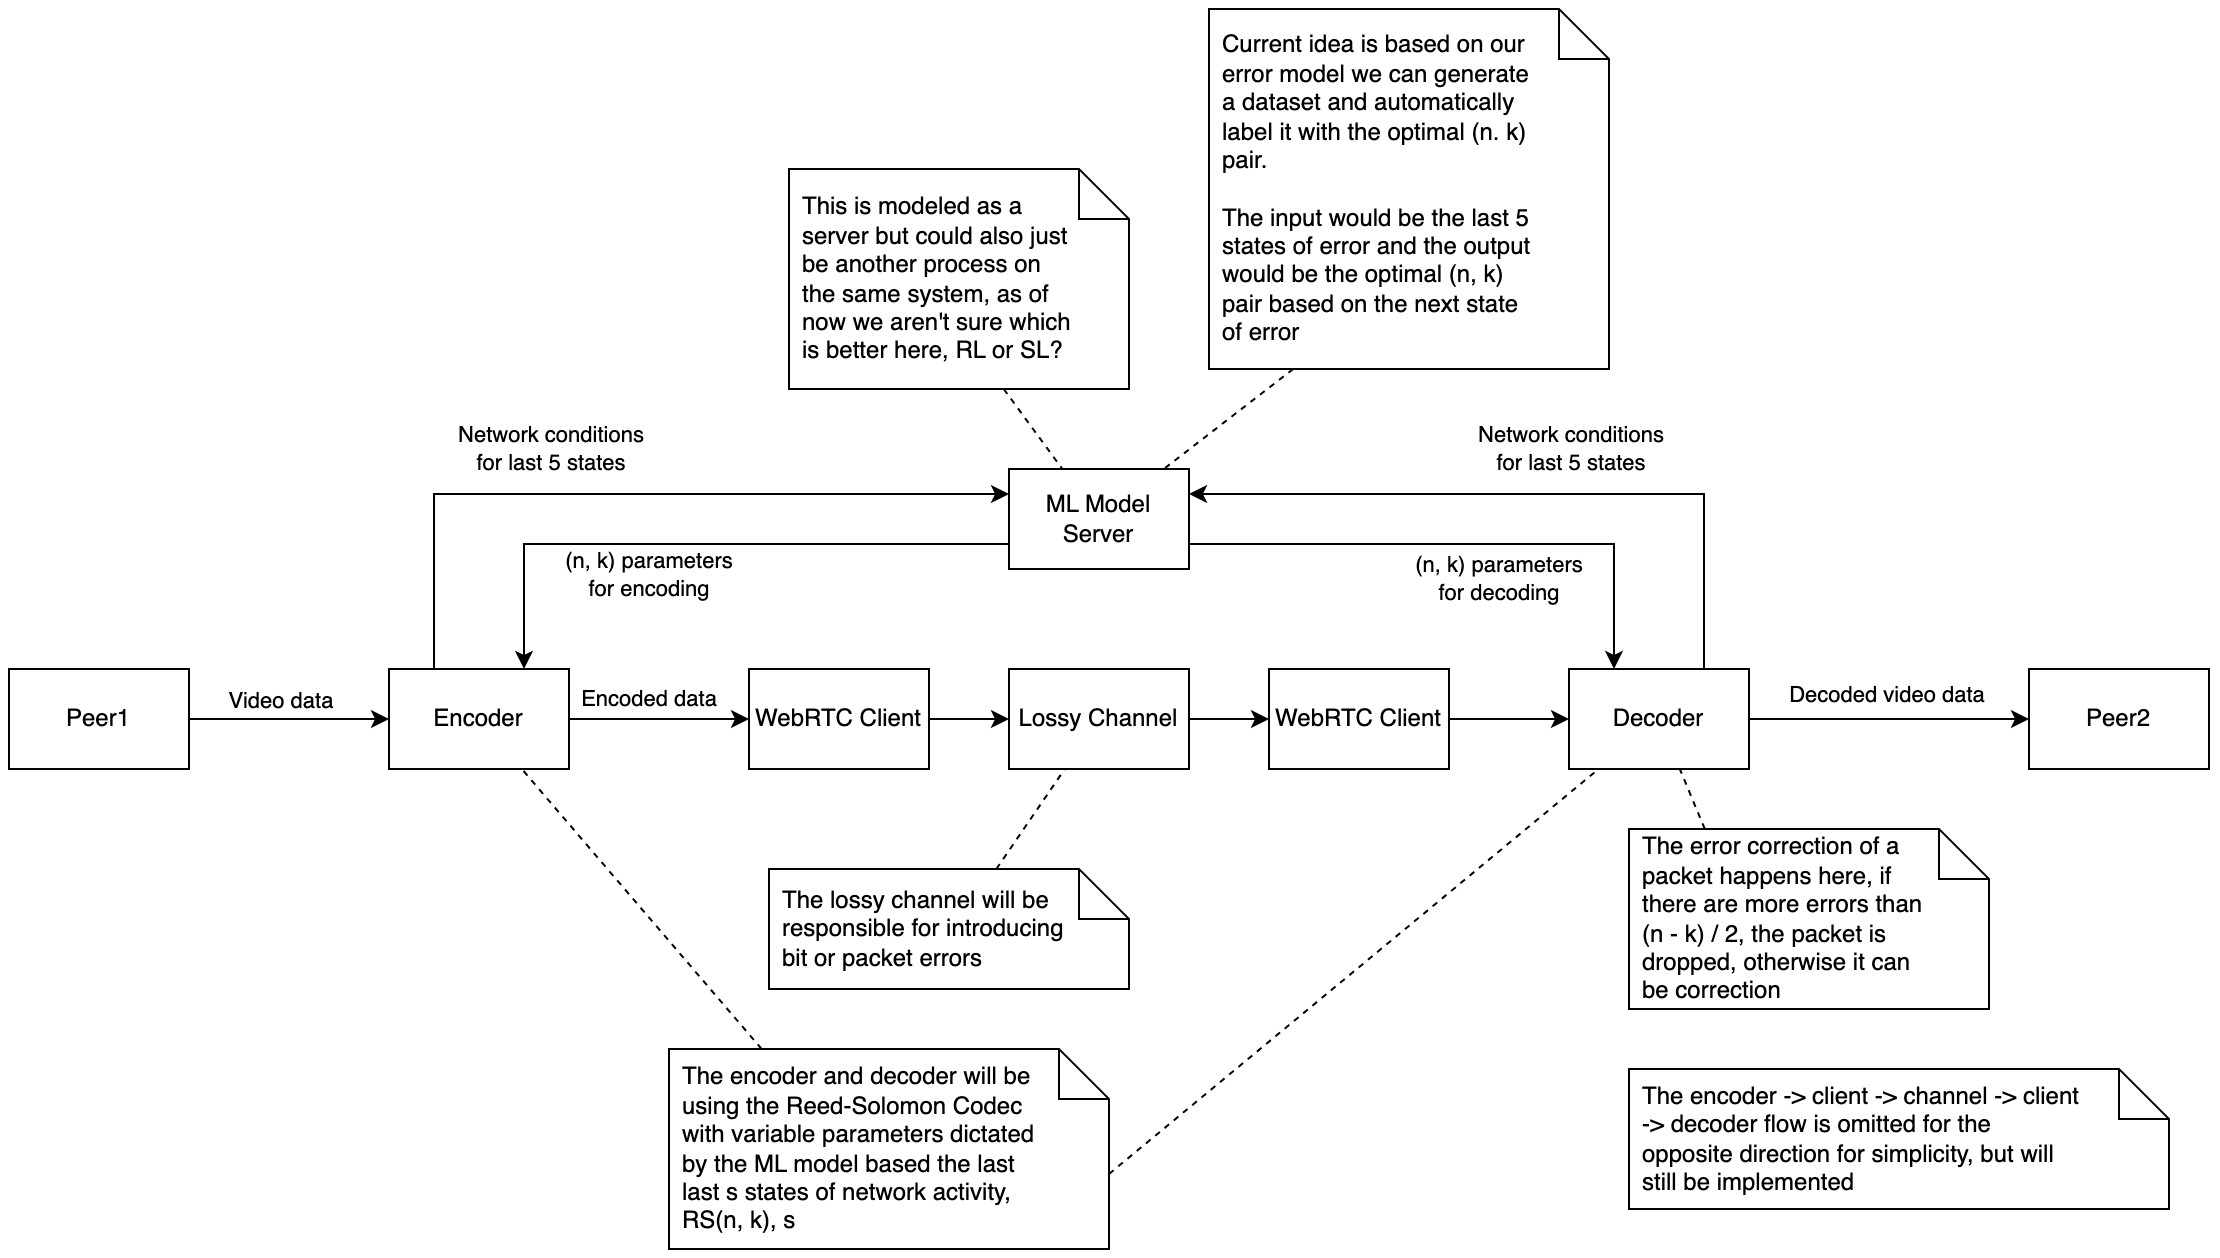

The diagram above was exported from draw.io. Its source (the exported page's mxGraphModel, read from the mxfile embedded in the PNG):
<mxGraphModel dx="1296" dy="1822" grid="1" gridSize="10" guides="1" tooltips="1" connect="1" arrows="1" fold="1" page="1" pageScale="1" pageWidth="850" pageHeight="1100" math="0" shadow="0">
  <root>
    <mxCell id="0" />
    <mxCell id="1" parent="0" />
    <mxCell id="X2kwXcrv5KPf-A57S-1x-4" style="edgeStyle=orthogonalEdgeStyle;rounded=0;orthogonalLoop=1;jettySize=auto;html=1;exitX=1;exitY=0.5;exitDx=0;exitDy=0;entryX=0;entryY=0.5;entryDx=0;entryDy=0;" parent="1" source="X2kwXcrv5KPf-A57S-1x-1" target="X2kwXcrv5KPf-A57S-1x-3" edge="1">
      <mxGeometry relative="1" as="geometry" />
    </mxCell>
    <mxCell id="X2kwXcrv5KPf-A57S-1x-5" value="Video data" style="edgeLabel;html=1;align=center;verticalAlign=middle;resizable=0;points=[];" parent="X2kwXcrv5KPf-A57S-1x-4" vertex="1" connectable="0">
      <mxGeometry x="-0.515" y="-1" relative="1" as="geometry">
        <mxPoint x="21" y="-10" as="offset" />
      </mxGeometry>
    </mxCell>
    <mxCell id="X2kwXcrv5KPf-A57S-1x-1" value="Peer1" style="rounded=0;whiteSpace=wrap;html=1;" parent="1" vertex="1">
      <mxGeometry x="50" y="180" width="90" height="50" as="geometry" />
    </mxCell>
    <mxCell id="X2kwXcrv5KPf-A57S-1x-2" value="Peer2" style="rounded=0;whiteSpace=wrap;html=1;" parent="1" vertex="1">
      <mxGeometry x="1060" y="180" width="90" height="50" as="geometry" />
    </mxCell>
    <mxCell id="X2kwXcrv5KPf-A57S-1x-7" style="edgeStyle=orthogonalEdgeStyle;rounded=0;orthogonalLoop=1;jettySize=auto;html=1;entryX=0;entryY=0.25;entryDx=0;entryDy=0;exitX=0.25;exitY=0;exitDx=0;exitDy=0;" parent="1" source="X2kwXcrv5KPf-A57S-1x-3" target="X2kwXcrv5KPf-A57S-1x-6" edge="1">
      <mxGeometry relative="1" as="geometry" />
    </mxCell>
    <mxCell id="X2kwXcrv5KPf-A57S-1x-8" value="Network conditions&lt;br&gt;for last 5 states" style="edgeLabel;html=1;align=center;verticalAlign=middle;resizable=0;points=[];" parent="X2kwXcrv5KPf-A57S-1x-7" vertex="1" connectable="0">
      <mxGeometry x="-0.4163" y="2" relative="1" as="geometry">
        <mxPoint x="36" y="-21" as="offset" />
      </mxGeometry>
    </mxCell>
    <mxCell id="X2kwXcrv5KPf-A57S-1x-12" style="edgeStyle=orthogonalEdgeStyle;rounded=0;orthogonalLoop=1;jettySize=auto;html=1;exitX=1;exitY=0.5;exitDx=0;exitDy=0;entryX=0;entryY=0.5;entryDx=0;entryDy=0;" parent="1" source="X2kwXcrv5KPf-A57S-1x-3" target="X2kwXcrv5KPf-A57S-1x-11" edge="1">
      <mxGeometry relative="1" as="geometry" />
    </mxCell>
    <mxCell id="X2kwXcrv5KPf-A57S-1x-14" value="Encoded data" style="edgeLabel;html=1;align=center;verticalAlign=middle;resizable=0;points=[];" parent="X2kwXcrv5KPf-A57S-1x-12" vertex="1" connectable="0">
      <mxGeometry x="-0.2133" relative="1" as="geometry">
        <mxPoint x="4" y="-10" as="offset" />
      </mxGeometry>
    </mxCell>
    <mxCell id="X2kwXcrv5KPf-A57S-1x-3" value="Encoder" style="rounded=0;whiteSpace=wrap;html=1;" parent="1" vertex="1">
      <mxGeometry x="240" y="180" width="90" height="50" as="geometry" />
    </mxCell>
    <mxCell id="X2kwXcrv5KPf-A57S-1x-9" style="edgeStyle=orthogonalEdgeStyle;rounded=0;orthogonalLoop=1;jettySize=auto;html=1;exitX=0;exitY=0.75;exitDx=0;exitDy=0;entryX=0.75;entryY=0;entryDx=0;entryDy=0;" parent="1" source="X2kwXcrv5KPf-A57S-1x-6" target="X2kwXcrv5KPf-A57S-1x-3" edge="1">
      <mxGeometry relative="1" as="geometry" />
    </mxCell>
    <mxCell id="X2kwXcrv5KPf-A57S-1x-10" value="(n, k) parameters&lt;br&gt;for encoding" style="edgeLabel;html=1;align=center;verticalAlign=middle;resizable=0;points=[];" parent="X2kwXcrv5KPf-A57S-1x-9" vertex="1" connectable="0">
      <mxGeometry x="0.3007" y="-3" relative="1" as="geometry">
        <mxPoint x="18" y="18" as="offset" />
      </mxGeometry>
    </mxCell>
    <mxCell id="X2kwXcrv5KPf-A57S-1x-20" style="edgeStyle=orthogonalEdgeStyle;rounded=0;orthogonalLoop=1;jettySize=auto;html=1;exitX=1;exitY=0.75;exitDx=0;exitDy=0;entryX=0.25;entryY=0;entryDx=0;entryDy=0;" parent="1" source="X2kwXcrv5KPf-A57S-1x-6" target="X2kwXcrv5KPf-A57S-1x-18" edge="1">
      <mxGeometry relative="1" as="geometry" />
    </mxCell>
    <mxCell id="X2kwXcrv5KPf-A57S-1x-22" value="(n, k) parameters&lt;br style=&quot;border-color: var(--border-color);&quot;&gt;for decoding" style="edgeLabel;html=1;align=center;verticalAlign=middle;resizable=0;points=[];" parent="X2kwXcrv5KPf-A57S-1x-20" vertex="1" connectable="0">
      <mxGeometry x="0.1461" y="-1" relative="1" as="geometry">
        <mxPoint x="-3" y="16" as="offset" />
      </mxGeometry>
    </mxCell>
    <mxCell id="X2kwXcrv5KPf-A57S-1x-6" value="ML Model Server" style="rounded=0;whiteSpace=wrap;html=1;" parent="1" vertex="1">
      <mxGeometry x="550" y="80" width="90" height="50" as="geometry" />
    </mxCell>
    <mxCell id="X2kwXcrv5KPf-A57S-1x-15" style="edgeStyle=orthogonalEdgeStyle;rounded=0;orthogonalLoop=1;jettySize=auto;html=1;exitX=1;exitY=0.5;exitDx=0;exitDy=0;entryX=0;entryY=0.5;entryDx=0;entryDy=0;" parent="1" source="X2kwXcrv5KPf-A57S-1x-11" target="X2kwXcrv5KPf-A57S-1x-13" edge="1">
      <mxGeometry relative="1" as="geometry" />
    </mxCell>
    <mxCell id="X2kwXcrv5KPf-A57S-1x-11" value="WebRTC Client" style="rounded=0;whiteSpace=wrap;html=1;" parent="1" vertex="1">
      <mxGeometry x="420" y="180" width="90" height="50" as="geometry" />
    </mxCell>
    <mxCell id="X2kwXcrv5KPf-A57S-1x-17" style="edgeStyle=orthogonalEdgeStyle;rounded=0;orthogonalLoop=1;jettySize=auto;html=1;exitX=1;exitY=0.5;exitDx=0;exitDy=0;entryX=0;entryY=0.5;entryDx=0;entryDy=0;" parent="1" source="X2kwXcrv5KPf-A57S-1x-13" target="X2kwXcrv5KPf-A57S-1x-16" edge="1">
      <mxGeometry relative="1" as="geometry" />
    </mxCell>
    <mxCell id="X2kwXcrv5KPf-A57S-1x-13" value="Lossy Channel" style="rounded=0;whiteSpace=wrap;html=1;" parent="1" vertex="1">
      <mxGeometry x="550" y="180" width="90" height="50" as="geometry" />
    </mxCell>
    <mxCell id="X2kwXcrv5KPf-A57S-1x-23" style="edgeStyle=orthogonalEdgeStyle;rounded=0;orthogonalLoop=1;jettySize=auto;html=1;exitX=1;exitY=0.5;exitDx=0;exitDy=0;entryX=0;entryY=0.5;entryDx=0;entryDy=0;" parent="1" source="X2kwXcrv5KPf-A57S-1x-16" target="X2kwXcrv5KPf-A57S-1x-18" edge="1">
      <mxGeometry relative="1" as="geometry" />
    </mxCell>
    <mxCell id="X2kwXcrv5KPf-A57S-1x-16" value="WebRTC Client" style="rounded=0;whiteSpace=wrap;html=1;" parent="1" vertex="1">
      <mxGeometry x="680" y="180" width="90" height="50" as="geometry" />
    </mxCell>
    <mxCell id="X2kwXcrv5KPf-A57S-1x-19" style="edgeStyle=orthogonalEdgeStyle;rounded=0;orthogonalLoop=1;jettySize=auto;html=1;exitX=0.75;exitY=0;exitDx=0;exitDy=0;entryX=1;entryY=0.25;entryDx=0;entryDy=0;" parent="1" source="X2kwXcrv5KPf-A57S-1x-18" target="X2kwXcrv5KPf-A57S-1x-6" edge="1">
      <mxGeometry relative="1" as="geometry" />
    </mxCell>
    <mxCell id="X2kwXcrv5KPf-A57S-1x-21" value="Network conditions&lt;br style=&quot;border-color: var(--border-color);&quot;&gt;for last 5 states" style="edgeLabel;html=1;align=center;verticalAlign=middle;resizable=0;points=[];" parent="X2kwXcrv5KPf-A57S-1x-19" vertex="1" connectable="0">
      <mxGeometry x="0.2039" relative="1" as="geometry">
        <mxPoint x="53" y="-23" as="offset" />
      </mxGeometry>
    </mxCell>
    <mxCell id="X2kwXcrv5KPf-A57S-1x-24" style="edgeStyle=orthogonalEdgeStyle;rounded=0;orthogonalLoop=1;jettySize=auto;html=1;exitX=1;exitY=0.5;exitDx=0;exitDy=0;entryX=0;entryY=0.5;entryDx=0;entryDy=0;" parent="1" source="X2kwXcrv5KPf-A57S-1x-18" target="X2kwXcrv5KPf-A57S-1x-2" edge="1">
      <mxGeometry relative="1" as="geometry" />
    </mxCell>
    <mxCell id="X2kwXcrv5KPf-A57S-1x-25" value="Decoded video data" style="edgeLabel;html=1;align=center;verticalAlign=middle;resizable=0;points=[];" parent="X2kwXcrv5KPf-A57S-1x-24" vertex="1" connectable="0">
      <mxGeometry x="-0.58" y="2" relative="1" as="geometry">
        <mxPoint x="39" y="-10" as="offset" />
      </mxGeometry>
    </mxCell>
    <mxCell id="X2kwXcrv5KPf-A57S-1x-18" value="Decoder" style="rounded=0;whiteSpace=wrap;html=1;" parent="1" vertex="1">
      <mxGeometry x="830" y="180" width="90" height="50" as="geometry" />
    </mxCell>
    <mxCell id="X2kwXcrv5KPf-A57S-1x-29" value="" style="shape=note2;boundedLbl=1;whiteSpace=wrap;html=1;size=25;verticalAlign=top;align=left;spacingLeft=5;" parent="1" vertex="1">
      <mxGeometry x="430" y="280" width="180" height="60" as="geometry" />
    </mxCell>
    <mxCell id="X2kwXcrv5KPf-A57S-1x-30" value="The lossy channel will be responsible for introducing bit or packet errors" style="resizeWidth=1;part=1;strokeColor=none;fillColor=none;align=left;spacingLeft=5;html=1;whiteSpace=wrap;" parent="X2kwXcrv5KPf-A57S-1x-29" vertex="1">
      <mxGeometry width="151.57894736842107" height="60" relative="1" as="geometry" />
    </mxCell>
    <mxCell id="X2kwXcrv5KPf-A57S-1x-31" style="rounded=0;orthogonalLoop=1;jettySize=auto;html=1;exitX=0.75;exitY=0;exitDx=0;exitDy=0;endArrow=none;endFill=0;dashed=1;" parent="1" source="X2kwXcrv5KPf-A57S-1x-30" target="X2kwXcrv5KPf-A57S-1x-13" edge="1">
      <mxGeometry relative="1" as="geometry" />
    </mxCell>
    <mxCell id="X2kwXcrv5KPf-A57S-1x-35" style="rounded=0;orthogonalLoop=1;jettySize=auto;html=1;exitX=0;exitY=0;exitDx=220;exitDy=62.5;exitPerimeter=0;endArrow=none;endFill=0;dashed=1;" parent="1" source="X2kwXcrv5KPf-A57S-1x-32" target="X2kwXcrv5KPf-A57S-1x-18" edge="1">
      <mxGeometry relative="1" as="geometry" />
    </mxCell>
    <mxCell id="X2kwXcrv5KPf-A57S-1x-32" value="" style="shape=note2;boundedLbl=1;whiteSpace=wrap;html=1;size=25;verticalAlign=top;align=left;spacingLeft=5;" parent="1" vertex="1">
      <mxGeometry x="380" y="370" width="220" height="100" as="geometry" />
    </mxCell>
    <mxCell id="X2kwXcrv5KPf-A57S-1x-33" value="The encoder and decoder will be using the Reed-Solomon Codec with variable parameters dictated by the ML model based the last last s states of network activity, RS(n, k), s" style="resizeWidth=1;part=1;strokeColor=none;fillColor=none;align=left;spacingLeft=5;html=1;whiteSpace=wrap;" parent="X2kwXcrv5KPf-A57S-1x-32" vertex="1">
      <mxGeometry width="185.26" height="100" relative="1" as="geometry" />
    </mxCell>
    <mxCell id="X2kwXcrv5KPf-A57S-1x-34" style="rounded=0;orthogonalLoop=1;jettySize=auto;html=1;exitX=0.25;exitY=0;exitDx=0;exitDy=0;dashed=1;endArrow=none;endFill=0;" parent="1" source="X2kwXcrv5KPf-A57S-1x-33" target="X2kwXcrv5KPf-A57S-1x-3" edge="1">
      <mxGeometry relative="1" as="geometry" />
    </mxCell>
    <mxCell id="X2kwXcrv5KPf-A57S-1x-36" value="" style="shape=note2;boundedLbl=1;whiteSpace=wrap;html=1;size=25;verticalAlign=top;align=left;spacingLeft=5;" parent="1" vertex="1">
      <mxGeometry x="440" y="-70" width="170" height="110" as="geometry" />
    </mxCell>
    <mxCell id="X2kwXcrv5KPf-A57S-1x-37" value="This is modeled as a server but could also just be another process on the same system, as of now we aren't sure which is better here, RL or SL?" style="resizeWidth=1;part=1;strokeColor=none;fillColor=none;align=left;spacingLeft=5;html=1;whiteSpace=wrap;" parent="X2kwXcrv5KPf-A57S-1x-36" vertex="1">
      <mxGeometry width="143.16" height="110" relative="1" as="geometry" />
    </mxCell>
    <mxCell id="X2kwXcrv5KPf-A57S-1x-38" style="rounded=0;orthogonalLoop=1;jettySize=auto;html=1;dashed=1;endArrow=none;endFill=0;exitX=0.75;exitY=1;exitDx=0;exitDy=0;" parent="1" source="X2kwXcrv5KPf-A57S-1x-37" target="X2kwXcrv5KPf-A57S-1x-6" edge="1">
      <mxGeometry relative="1" as="geometry">
        <mxPoint x="547" y="50" as="sourcePoint" />
      </mxGeometry>
    </mxCell>
    <mxCell id="X2kwXcrv5KPf-A57S-1x-39" value="" style="shape=note2;boundedLbl=1;whiteSpace=wrap;html=1;size=25;verticalAlign=top;align=left;spacingLeft=5;" parent="1" vertex="1">
      <mxGeometry x="860" y="260" width="180" height="90" as="geometry" />
    </mxCell>
    <mxCell id="X2kwXcrv5KPf-A57S-1x-40" value="The error correction of a packet happens here, if there are more errors than (n - k) / 2, the packet is dropped, otherwise it can be correction" style="resizeWidth=1;part=1;strokeColor=none;fillColor=none;align=left;spacingLeft=5;html=1;whiteSpace=wrap;" parent="X2kwXcrv5KPf-A57S-1x-39" vertex="1">
      <mxGeometry width="151.58" height="90" relative="1" as="geometry" />
    </mxCell>
    <mxCell id="X2kwXcrv5KPf-A57S-1x-41" style="rounded=0;orthogonalLoop=1;jettySize=auto;html=1;exitX=0.25;exitY=0;exitDx=0;exitDy=0;dashed=1;endArrow=none;endFill=0;" parent="1" source="X2kwXcrv5KPf-A57S-1x-40" target="X2kwXcrv5KPf-A57S-1x-18" edge="1">
      <mxGeometry relative="1" as="geometry" />
    </mxCell>
    <mxCell id="X2kwXcrv5KPf-A57S-1x-42" value="" style="shape=note2;boundedLbl=1;whiteSpace=wrap;html=1;size=25;verticalAlign=top;align=left;spacingLeft=5;" parent="1" vertex="1">
      <mxGeometry x="860" y="380" width="270" height="70" as="geometry" />
    </mxCell>
    <mxCell id="X2kwXcrv5KPf-A57S-1x-43" value="The encoder -&amp;gt; client -&amp;gt; channel -&amp;gt; client -&amp;gt; decoder flow is omitted for the opposite direction for simplicity, but will still be implemented" style="resizeWidth=1;part=1;strokeColor=none;fillColor=none;align=left;spacingLeft=5;html=1;whiteSpace=wrap;" parent="X2kwXcrv5KPf-A57S-1x-42" vertex="1">
      <mxGeometry width="227.36454545454544" height="70" relative="1" as="geometry" />
    </mxCell>
    <mxCell id="ugvvgq1X8wFvH_-1jQsB-1" value="" style="shape=note2;boundedLbl=1;whiteSpace=wrap;html=1;size=25;verticalAlign=top;align=left;spacingLeft=5;" vertex="1" parent="1">
      <mxGeometry x="650" y="-150" width="200" height="180" as="geometry" />
    </mxCell>
    <mxCell id="ugvvgq1X8wFvH_-1jQsB-2" value="Current idea is based on our error model we can generate a dataset and automatically label it with the optimal (n. k) pair. &lt;br&gt;&lt;br&gt;The input would be the last 5 states of error and the output would be the optimal (n, k) pair based on the next state of error" style="resizeWidth=1;part=1;strokeColor=none;fillColor=none;align=left;spacingLeft=5;html=1;whiteSpace=wrap;" vertex="1" parent="ugvvgq1X8wFvH_-1jQsB-1">
      <mxGeometry width="168.42" height="180" relative="1" as="geometry" />
    </mxCell>
    <mxCell id="ugvvgq1X8wFvH_-1jQsB-3" style="rounded=0;orthogonalLoop=1;jettySize=auto;html=1;dashed=1;endArrow=none;endFill=0;exitX=0.25;exitY=1;exitDx=0;exitDy=0;" edge="1" parent="1" source="ugvvgq1X8wFvH_-1jQsB-2" target="X2kwXcrv5KPf-A57S-1x-6">
      <mxGeometry relative="1" as="geometry">
        <mxPoint x="610" y="40" as="sourcePoint" />
        <mxPoint x="640" y="80" as="targetPoint" />
      </mxGeometry>
    </mxCell>
  </root>
</mxGraphModel>